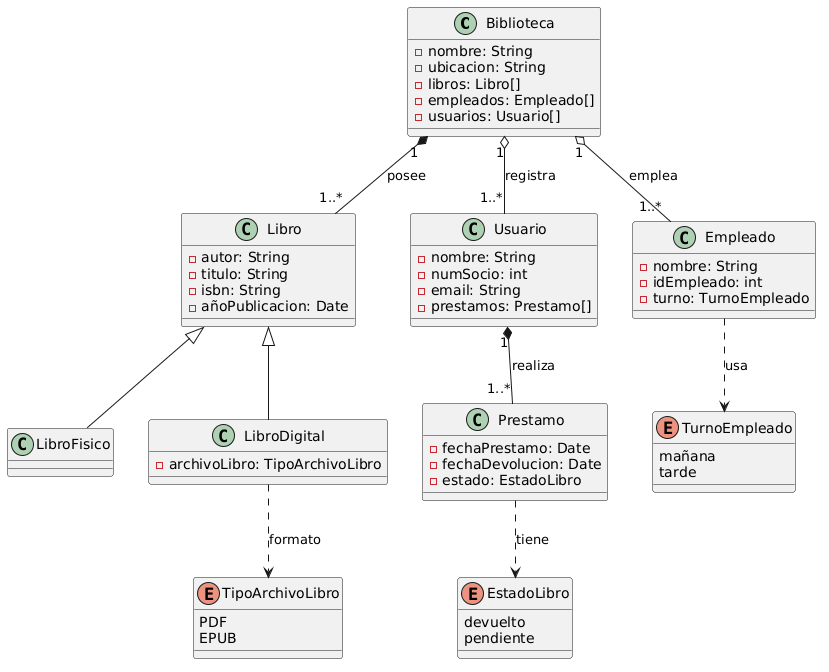

The diagram above was rendered by PlantUML. Its source (embedded in the PNG):
@startuml
class Biblioteca {
    - nombre: String
    - ubicacion: String
    - libros: Libro[]
    - empleados: Empleado[]
    - usuarios: Usuario[]
}
class Libro {
    - autor: String
    - titulo: String
    - isbn: String
    - añoPublicacion: Date
}
class Usuario {
    - nombre: String
    - numSocio: int
    - email: String
    - prestamos: Prestamo[]
}
class Prestamo {
    - fechaPrestamo: Date
    - fechaDevolucion: Date
    - estado: EstadoLibro
}
class Empleado {
    - nombre: String
    - idEmpleado: int
    - turno: TurnoEmpleado
}
class LibroFisico extends Libro {
}

class LibroDigital extends Libro {
    - archivoLibro: TipoArchivoLibro
}
enum EstadoLibro {
    devuelto
    pendiente
}
enum TurnoEmpleado {
    mañana
    tarde
}
enum TipoArchivoLibro {
    PDF
    EPUB
}

Biblioteca "1" *-- "1..*" Libro : posee
Biblioteca "1" o-- "1..*" Empleado : emplea
Biblioteca "1" o-- "1..*" Usuario : registra
Usuario "1" *-- "1..*" Prestamo : realiza
Empleado ..> TurnoEmpleado : usa
Prestamo ..> EstadoLibro : tiene
LibroDigital ..> TipoArchivoLibro : formato
@enduml